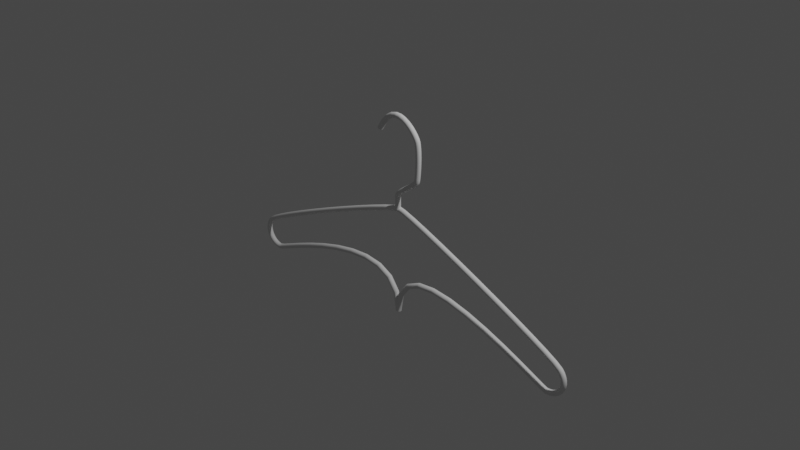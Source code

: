 # Source: clothes.blend  (saved by Blender 2.82.7; exported with 4.5.12 LTS)
import bpy
from mathutils import Matrix  # noqa: F401  (used for matrix-valued properties, if any)

bpy.ops.wm.read_factory_settings(use_empty=True)
scene = bpy.context.scene
scene.name = 'Scene'

# ---- collections
col_collection = bpy.data.collections.new('Collection'); scene.collection.children.link(col_collection)
col_verts = bpy.data.collections.new('verts'); scene.collection.children.link(col_verts)

# ---- world
world_world = bpy.data.worlds.new('World'); scene.world = world_world
world_world.use_nodes = True; world_world.node_tree.nodes.clear()
_N = world_world.node_tree.nodes; _L = world_world.node_tree.links
n0 = _N.new('ShaderNodeOutputWorld'); n0.name = 'World Output'; n0.location = (300, 300)
n1 = _N.new('ShaderNodeBackground'); n1.name = 'Background'; n1.location = (10, 300)
n1.inputs[0].default_value = (0.05088, 0.05088, 0.05088, 1.0)
_L.new(n1.outputs[0], n0.inputs[0])
n0.is_active_output = True
world_world.color = (0.05088, 0.05088, 0.05088)
world_world.use_sun_shadow = False
world_world.sun_shadow_jitter_overblur = 0.0

# ---- cameras
cam_camera = bpy.data.cameras.new('Camera')
cam_camera.clip_end = 100.0
cam_camera.ortho_scale = 7.314

# ---- lights
light_light = bpy.data.lights.new('Light', 'POINT')
light_light.transmission_factor = 0.0
light_light.energy = 1000.0
light_light.shadow_soft_size = 0.1
light_light.shadow_maximum_resolution = 0.006
light_light.use_absolute_resolution = True

# ---- meshes
me_vert = bpy.data.meshes.new('Vert')
me_vert.from_pydata([(0.0, 0.0, 0.0), (2.147, 1.159e-07, -0.8628), (2.223, 1.373e-07, -1.022), (2.123, 1.573e-07, -1.171), (1.628, 1.585e-07, -1.18), (0.0, 1.585e-07, -1.18)], [(0, 1), (1, 2), (2, 3), (3, 4), (4, 5)], [])
me_vert.use_remesh_fix_poles = True
me_vert.use_remesh_preserve_attributes = False
me_vert.use_mirror_vertex_groups = False
me_vert.update()
me_vert_001 = bpy.data.meshes.new('Vert.001')
me_vert_001.from_pydata([(0.0, 0.0, 0.0), (0.0, 0.0, 0.1434), (0.0424, -9.551e-09, 0.2145), (0.232, -2.413e-08, 0.323)], [(0, 1), (1, 2), (2, 3)], [])
me_vert_001.use_remesh_fix_poles = True
me_vert_001.use_remesh_preserve_attributes = False
me_vert_001.use_mirror_vertex_groups = False
me_vert_001.update()

# ---- curves / text
cu_beziercurve = bpy.data.curves.new('BezierCurve', 'CURVE')
cu_beziercurve.dimensions = '3D'
_sp = cu_beziercurve.splines.new('BEZIER'); _sp.bezier_points.add(3)
_sp.bezier_points.foreach_set('co', [0.0, 7.451e-09, -3.075e-10, 2.16, -0.8866, -8.09e-08, 2.021, -1.19, -1.084e-07, 0.0, -1.19, -1.084e-07])
_sp.bezier_points.foreach_set('handle_left', [-0.1706, 0.0003373, -7.7e-09, 2.028, -0.76, -6.943e-08, 2.205, -1.189, -1.083e-07, 0.0, -1.19, -1.084e-07])
_sp.bezier_points.foreach_set('handle_right', [0.1691, -0.0003343, 7.02e-09, 2.277, -0.9978, -9.098e-08, 1.935, -1.191, -1.085e-07, 0.0, -1.193, -1.086e-07])
for _p, _l, _r in zip(_sp.bezier_points, ['ALIGNED', 'ALIGNED', 'ALIGNED', 'ALIGNED'], ['ALIGNED', 'ALIGNED', 'ALIGNED', 'ALIGNED']): _p.handle_left_type = _l; _p.handle_right_type = _r
_sp.order_u = 0
_sp.order_v = 0
cu_beziercurve.use_path = True
cu_beziercurve.use_path_clamp = True
cu_beziercurve.bevel_depth = 0.03
cu_beziercurve.fill_mode = 'FULL'
cu_beziercurve_001 = bpy.data.curves.new('BezierCurve.001', 'CURVE')
cu_beziercurve_001.dimensions = '3D'
_sp = cu_beziercurve_001.splines.new('BEZIER'); _sp.bezier_points.add(4)
_sp.bezier_points.foreach_set('co', [-0.2545, -2.461e-08, 0.8057, 0.2728, -2.461e-08, 0.8057, 0.2728, -2.461e-08, 0.3947, 0.00102, 9.452e-16, 0.1453, 0.00102, 0.0, 7.451e-09])
_sp.bezier_points.foreach_set('handle_left', [-0.287, -1.586e-08, 0.744, 0.2553, -3.17e-08, 0.8733, 0.289, -3.431e-08, 0.4896, 0.00102, -6.325e-09, 0.2151, 0.00102, -4.405e-09, 0.0486])
_sp.bezier_points.foreach_set('handle_right', [-0.03656, -8.321e-08, 1.219, 0.2998, -1.37e-08, 0.7018, 0.2611, -1.758e-08, 0.3259, 0.00102, 6.325e-09, 0.07555, 0.00102, 4.405e-09, -0.0486])
for _p, _l, _r in zip(_sp.bezier_points, ['ALIGNED', 'ALIGNED', 'ALIGNED', 'ALIGNED', 'ALIGNED'], ['ALIGNED', 'ALIGNED', 'ALIGNED', 'ALIGNED', 'ALIGNED']): _p.handle_left_type = _l; _p.handle_right_type = _r
_sp.order_u = 0
_sp.order_v = 0
cu_beziercurve_001.use_path = True
cu_beziercurve_001.use_path_clamp = True
cu_beziercurve_001.bevel_depth = 0.03
cu_beziercurve_001.fill_mode = 'FULL'

# ---- objects
ob_light = bpy.data.objects.new('Light', light_light)
ob_camera = bpy.data.objects.new('Camera', cam_camera)
ob_empty = bpy.data.objects.new('Empty', None)
ob_beziercurve = bpy.data.objects.new('BezierCurve', cu_beziercurve)
ob_beziercurve_001 = bpy.data.objects.new('BezierCurve.001', cu_beziercurve_001)
ob_vert = bpy.data.objects.new('Vert', me_vert)
ob_vert_001 = bpy.data.objects.new('Vert.001', me_vert_001)

# ---- transforms, parenting, visibility, modifiers, constraints
ob_light.location = (4.076, 1.005, 5.904)
ob_light.rotation_euler = (0.6503, 0.05522, 1.866)
ob_light.lock_rotations_4d = False
ob_light.empty_display_type = 'ARROWS'
ob_light.color = (0.0, 0.0, 0.0, 0.0)
ob_light.lineart.crease_threshold = 0.0
ob_camera.location = (7.359, -6.926, 4.958)
ob_camera.rotation_euler = (1.109, 0.0, 0.8149)
ob_camera.lock_rotations_4d = False
ob_camera.empty_display_type = 'ARROWS'
ob_camera.color = (0.0, 0.0, 0.0, 0.0)
ob_camera.display_type = 'WIRE'
ob_camera.lineart.crease_threshold = 0.0
ob_empty.location = (0.0, 0.0, 0.0)
ob_empty.rotation_euler = (1.571, -0.0, -0.0)
ob_empty.empty_display_type = 'IMAGE'
ob_empty.empty_display_size = 5.0
ob_empty.lineart.crease_threshold = 0.0
ob_beziercurve.location = (-0.01307, 0.005554, 0.1055)
ob_beziercurve.rotation_euler = (1.571, -0.0, 0.0)
ob_beziercurve.lineart.crease_threshold = 0.0
_m = ob_beziercurve.modifiers.new('Mirror', 'MIRROR')
_m.use_clip = True
ob_beziercurve_001.location = (-0.01307, -0.004022, 0.1055)
ob_beziercurve_001.lineart.crease_threshold = 0.0
ob_vert.location = (-0.01307, 0.005554, 0.1055)
ob_vert.lineart.crease_threshold = 0.0
ob_vert_001.location = (-0.01307, 0.005554, 0.1055)
ob_vert_001.lineart.crease_threshold = 0.0

# ---- collection membership
col_collection.objects.link(ob_light)
col_collection.objects.link(ob_camera)
col_collection.objects.link(ob_empty)
col_collection.objects.link(ob_beziercurve)
col_collection.objects.link(ob_beziercurve_001)
col_verts.objects.link(ob_vert)
col_verts.objects.link(ob_vert_001)
def _layer_coll(name, lc=None):
    lc = lc or bpy.context.view_layer.layer_collection
    for c in lc.children:
        if c.name == name: return c
        r = _layer_coll(name, c)
        if r: return r
_layer_coll('verts').exclude = True

# ---- scene / render settings (as saved in the file)
scene.camera = ob_camera
scene.frame_start = 1; scene.frame_end = 250; scene.frame_set(1)
scene.render.engine = 'BLENDER_EEVEE_NEXT'
scene.cycles.use_denoising = False
scene.cycles.samples = 128
scene.cycles.sampling_pattern = 'TABULATED_SOBOL'
scene.cycles.use_adaptive_sampling = False
scene.cycles.use_light_tree = False
scene.view_settings.view_transform = 'Filmic'
bpy.context.view_layer.update()

